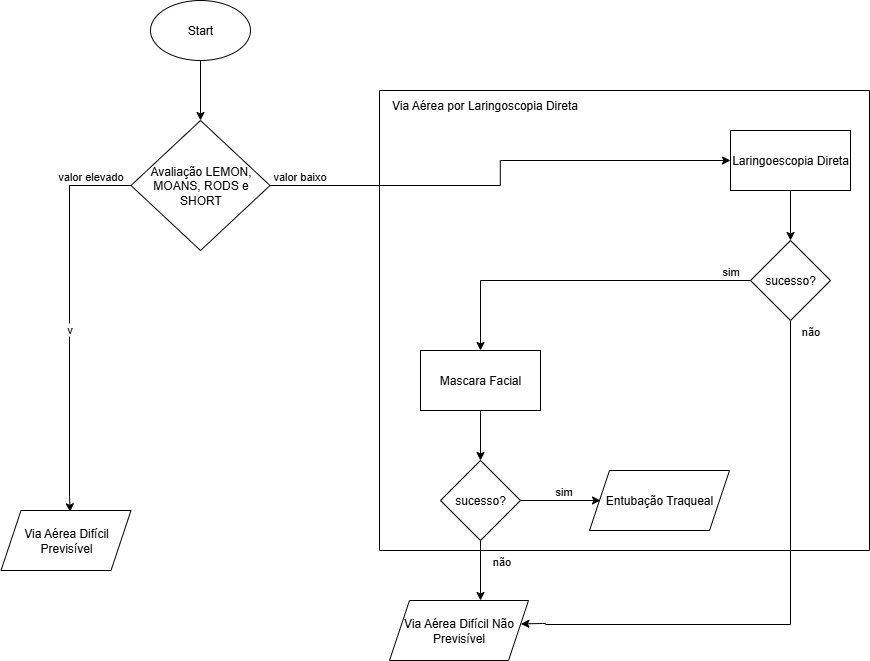

The diagram above was exported from draw.io. Its source (the exported page's mxGraphModel, read from the mxfile embedded in the PNG):
<mxGraphModel dx="1426" dy="777" grid="1" gridSize="10" guides="1" tooltips="1" connect="1" arrows="1" fold="1" page="1" pageScale="1" pageWidth="827" pageHeight="1169" math="0" shadow="0">
  <root>
    <mxCell id="0" />
    <mxCell id="1" parent="0" />
    <mxCell id="h98ne7AEvXB9VTSBGJm0-46" value="" style="edgeStyle=orthogonalEdgeStyle;rounded=0;orthogonalLoop=1;jettySize=auto;html=1;" edge="1" parent="1" source="h98ne7AEvXB9VTSBGJm0-47" target="h98ne7AEvXB9VTSBGJm0-62">
      <mxGeometry relative="1" as="geometry" />
    </mxCell>
    <mxCell id="h98ne7AEvXB9VTSBGJm0-47" value="Mascara Facial" style="rounded=0;whiteSpace=wrap;html=1;" vertex="1" parent="1">
      <mxGeometry x="1221" y="520" width="120" height="60" as="geometry" />
    </mxCell>
    <mxCell id="h98ne7AEvXB9VTSBGJm0-48" value="" style="edgeStyle=orthogonalEdgeStyle;rounded=0;orthogonalLoop=1;jettySize=auto;html=1;" edge="1" parent="1">
      <mxGeometry relative="1" as="geometry">
        <mxPoint x="591" y="550" as="sourcePoint" />
      </mxGeometry>
    </mxCell>
    <mxCell id="h98ne7AEvXB9VTSBGJm0-49" value="sucesso" style="edgeLabel;html=1;align=center;verticalAlign=middle;resizable=0;points=[];" vertex="1" connectable="0" parent="h98ne7AEvXB9VTSBGJm0-48">
      <mxGeometry x="-0.3134" y="-2" relative="1" as="geometry">
        <mxPoint x="7" y="-12" as="offset" />
      </mxGeometry>
    </mxCell>
    <mxCell id="h98ne7AEvXB9VTSBGJm0-50" value="" style="edgeStyle=orthogonalEdgeStyle;rounded=0;orthogonalLoop=1;jettySize=auto;html=1;" edge="1" parent="1">
      <mxGeometry relative="1" as="geometry">
        <mxPoint x="738.5" y="550" as="sourcePoint" />
      </mxGeometry>
    </mxCell>
    <mxCell id="h98ne7AEvXB9VTSBGJm0-51" value="sucesso" style="edgeLabel;html=1;align=center;verticalAlign=middle;resizable=0;points=[];" vertex="1" connectable="0" parent="h98ne7AEvXB9VTSBGJm0-50">
      <mxGeometry x="-0.0768" y="-2" relative="1" as="geometry">
        <mxPoint y="-12" as="offset" />
      </mxGeometry>
    </mxCell>
    <mxCell id="h98ne7AEvXB9VTSBGJm0-52" value="" style="edgeStyle=orthogonalEdgeStyle;rounded=0;orthogonalLoop=1;jettySize=auto;html=1;" edge="1" parent="1">
      <mxGeometry relative="1" as="geometry">
        <mxPoint x="881" y="550" as="sourcePoint" />
      </mxGeometry>
    </mxCell>
    <mxCell id="h98ne7AEvXB9VTSBGJm0-53" value="sucesso" style="edgeLabel;html=1;align=center;verticalAlign=middle;resizable=0;points=[];" vertex="1" connectable="0" parent="h98ne7AEvXB9VTSBGJm0-52">
      <mxGeometry x="-0.2189" y="1" relative="1" as="geometry">
        <mxPoint y="-9" as="offset" />
      </mxGeometry>
    </mxCell>
    <mxCell id="h98ne7AEvXB9VTSBGJm0-54" value="" style="edgeStyle=orthogonalEdgeStyle;rounded=0;orthogonalLoop=1;jettySize=auto;html=1;" edge="1" parent="1">
      <mxGeometry relative="1" as="geometry">
        <mxPoint x="1011" y="550" as="sourcePoint" />
      </mxGeometry>
    </mxCell>
    <mxCell id="h98ne7AEvXB9VTSBGJm0-55" value="sucesso" style="edgeLabel;html=1;align=center;verticalAlign=middle;resizable=0;points=[];" vertex="1" connectable="0" parent="h98ne7AEvXB9VTSBGJm0-54">
      <mxGeometry x="-0.6123" y="-1" relative="1" as="geometry">
        <mxPoint x="8" y="-11" as="offset" />
      </mxGeometry>
    </mxCell>
    <mxCell id="h98ne7AEvXB9VTSBGJm0-58" value="" style="edgeStyle=orthogonalEdgeStyle;rounded=0;orthogonalLoop=1;jettySize=auto;html=1;" edge="1" parent="1" source="h98ne7AEvXB9VTSBGJm0-62">
      <mxGeometry relative="1" as="geometry">
        <mxPoint x="1401" y="670" as="targetPoint" />
      </mxGeometry>
    </mxCell>
    <mxCell id="h98ne7AEvXB9VTSBGJm0-59" value="sim" style="edgeLabel;html=1;align=center;verticalAlign=middle;resizable=0;points=[];" vertex="1" connectable="0" parent="h98ne7AEvXB9VTSBGJm0-58">
      <mxGeometry x="0.0408" y="3" relative="1" as="geometry">
        <mxPoint y="-7" as="offset" />
      </mxGeometry>
    </mxCell>
    <mxCell id="h98ne7AEvXB9VTSBGJm0-60" style="edgeStyle=orthogonalEdgeStyle;rounded=0;orthogonalLoop=1;jettySize=auto;html=1;entryX=0.5;entryY=0;entryDx=0;entryDy=0;" edge="1" parent="1" source="h98ne7AEvXB9VTSBGJm0-62">
      <mxGeometry relative="1" as="geometry">
        <mxPoint x="1281" y="770" as="targetPoint" />
      </mxGeometry>
    </mxCell>
    <mxCell id="h98ne7AEvXB9VTSBGJm0-61" value="não" style="edgeLabel;html=1;align=center;verticalAlign=middle;resizable=0;points=[];" vertex="1" connectable="0" parent="h98ne7AEvXB9VTSBGJm0-60">
      <mxGeometry x="0.04" y="-2" relative="1" as="geometry">
        <mxPoint x="22" y="-11" as="offset" />
      </mxGeometry>
    </mxCell>
    <mxCell id="h98ne7AEvXB9VTSBGJm0-62" value="sucesso?" style="rhombus;whiteSpace=wrap;html=1;rounded=0;" vertex="1" parent="1">
      <mxGeometry x="1241" y="630" width="80" height="80" as="geometry" />
    </mxCell>
    <mxCell id="h98ne7AEvXB9VTSBGJm0-63" value="" style="edgeStyle=orthogonalEdgeStyle;rounded=0;orthogonalLoop=1;jettySize=auto;html=1;" edge="1" parent="1">
      <mxGeometry relative="1" as="geometry">
        <mxPoint x="592.5" y="202.5000000000001" as="sourcePoint" />
      </mxGeometry>
    </mxCell>
    <mxCell id="h98ne7AEvXB9VTSBGJm0-64" value="sucesso" style="edgeLabel;html=1;align=center;verticalAlign=middle;resizable=0;points=[];" vertex="1" connectable="0" parent="h98ne7AEvXB9VTSBGJm0-63">
      <mxGeometry x="0.0813" y="1" relative="1" as="geometry">
        <mxPoint x="-4" y="-9" as="offset" />
      </mxGeometry>
    </mxCell>
    <mxCell id="h98ne7AEvXB9VTSBGJm0-65" value="v" style="edgeStyle=orthogonalEdgeStyle;rounded=0;orthogonalLoop=1;jettySize=auto;html=1;entryX=0.532;entryY=0.022;entryDx=0;entryDy=0;exitX=0;exitY=0.5;exitDx=0;exitDy=0;entryPerimeter=0;" edge="1" parent="1" source="h98ne7AEvXB9VTSBGJm0-82" target="h98ne7AEvXB9VTSBGJm0-95">
      <mxGeometry x="0.0571" relative="1" as="geometry">
        <mxPoint x="492.5" y="202.4999999999999" as="sourcePoint" />
        <Array as="points">
          <mxPoint x="870" y="355" />
          <mxPoint x="870" y="666" />
          <mxPoint x="871" y="666" />
        </Array>
        <mxPoint as="offset" />
        <mxPoint x="782" y="810" as="targetPoint" />
      </mxGeometry>
    </mxCell>
    <mxCell id="h98ne7AEvXB9VTSBGJm0-66" value="valor elevado" style="edgeLabel;html=1;align=center;verticalAlign=middle;resizable=0;points=[];" vertex="1" connectable="0" parent="h98ne7AEvXB9VTSBGJm0-65">
      <mxGeometry x="-0.8914" y="2" relative="1" as="geometry">
        <mxPoint x="-20" y="-12" as="offset" />
      </mxGeometry>
    </mxCell>
    <mxCell id="h98ne7AEvXB9VTSBGJm0-67" value="" style="edgeStyle=orthogonalEdgeStyle;rounded=0;orthogonalLoop=1;jettySize=auto;html=1;" edge="1" parent="1">
      <mxGeometry relative="1" as="geometry">
        <mxPoint x="770" y="202.5000000000001" as="sourcePoint" />
      </mxGeometry>
    </mxCell>
    <mxCell id="h98ne7AEvXB9VTSBGJm0-68" value="sucesso" style="edgeLabel;html=1;align=center;verticalAlign=middle;resizable=0;points=[];" vertex="1" connectable="0" parent="h98ne7AEvXB9VTSBGJm0-67">
      <mxGeometry x="0.0634" y="4" relative="1" as="geometry">
        <mxPoint x="-6" y="-6" as="offset" />
      </mxGeometry>
    </mxCell>
    <mxCell id="h98ne7AEvXB9VTSBGJm0-69" value="" style="edgeStyle=orthogonalEdgeStyle;rounded=0;orthogonalLoop=1;jettySize=auto;html=1;" edge="1" parent="1">
      <mxGeometry relative="1" as="geometry">
        <mxPoint x="950" y="202.5000000000001" as="sourcePoint" />
      </mxGeometry>
    </mxCell>
    <mxCell id="h98ne7AEvXB9VTSBGJm0-70" value="sucesso" style="edgeLabel;html=1;align=center;verticalAlign=middle;resizable=0;points=[];" vertex="1" connectable="0" parent="h98ne7AEvXB9VTSBGJm0-69">
      <mxGeometry x="-0.1508" y="-3" relative="1" as="geometry">
        <mxPoint x="-2" y="-13" as="offset" />
      </mxGeometry>
    </mxCell>
    <mxCell id="h98ne7AEvXB9VTSBGJm0-71" value="" style="edgeStyle=orthogonalEdgeStyle;rounded=0;orthogonalLoop=1;jettySize=auto;html=1;" edge="1" parent="1">
      <mxGeometry relative="1" as="geometry">
        <mxPoint x="1140" y="202.5000000000001" as="sourcePoint" />
      </mxGeometry>
    </mxCell>
    <mxCell id="h98ne7AEvXB9VTSBGJm0-72" value="sucesso" style="edgeLabel;html=1;align=center;verticalAlign=middle;resizable=0;points=[];" vertex="1" connectable="0" parent="h98ne7AEvXB9VTSBGJm0-71">
      <mxGeometry x="-0.1375" y="1" relative="1" as="geometry">
        <mxPoint y="-9" as="offset" />
      </mxGeometry>
    </mxCell>
    <mxCell id="h98ne7AEvXB9VTSBGJm0-73" value="" style="edgeStyle=orthogonalEdgeStyle;rounded=0;orthogonalLoop=1;jettySize=auto;html=1;" edge="1" parent="1" source="h98ne7AEvXB9VTSBGJm0-74" target="h98ne7AEvXB9VTSBGJm0-79">
      <mxGeometry relative="1" as="geometry" />
    </mxCell>
    <mxCell id="h98ne7AEvXB9VTSBGJm0-74" value="Laringoescopia Direta" style="whiteSpace=wrap;html=1;rounded=0;" vertex="1" parent="1">
      <mxGeometry x="1531" y="300" width="120" height="60" as="geometry" />
    </mxCell>
    <mxCell id="h98ne7AEvXB9VTSBGJm0-75" style="edgeStyle=orthogonalEdgeStyle;rounded=0;orthogonalLoop=1;jettySize=auto;html=1;entryX=0.945;entryY=0.39;entryDx=0;entryDy=0;entryPerimeter=0;" edge="1" parent="1" source="h98ne7AEvXB9VTSBGJm0-79" target="h98ne7AEvXB9VTSBGJm0-94">
      <mxGeometry relative="1" as="geometry">
        <Array as="points">
          <mxPoint x="1591" y="794" />
          <mxPoint x="1346" y="794" />
          <mxPoint x="1346" y="793" />
          <mxPoint x="1343" y="793" />
        </Array>
        <mxPoint x="1341" y="805" as="targetPoint" />
      </mxGeometry>
    </mxCell>
    <mxCell id="h98ne7AEvXB9VTSBGJm0-76" value="não" style="edgeLabel;html=1;align=center;verticalAlign=middle;resizable=0;points=[];" vertex="1" connectable="0" parent="h98ne7AEvXB9VTSBGJm0-75">
      <mxGeometry x="-0.9109" y="-4" relative="1" as="geometry">
        <mxPoint x="23" y="-16" as="offset" />
      </mxGeometry>
    </mxCell>
    <mxCell id="h98ne7AEvXB9VTSBGJm0-102" style="edgeStyle=orthogonalEdgeStyle;rounded=0;orthogonalLoop=1;jettySize=auto;html=1;entryX=0.5;entryY=0;entryDx=0;entryDy=0;" edge="1" parent="1" source="h98ne7AEvXB9VTSBGJm0-79" target="h98ne7AEvXB9VTSBGJm0-47">
      <mxGeometry relative="1" as="geometry" />
    </mxCell>
    <mxCell id="h98ne7AEvXB9VTSBGJm0-103" value="sim" style="edgeLabel;html=1;align=center;verticalAlign=middle;resizable=0;points=[];" vertex="1" connectable="0" parent="h98ne7AEvXB9VTSBGJm0-102">
      <mxGeometry x="-0.8412" y="4" relative="1" as="geometry">
        <mxPoint x="6" y="-14" as="offset" />
      </mxGeometry>
    </mxCell>
    <mxCell id="h98ne7AEvXB9VTSBGJm0-79" value="sucesso?" style="rhombus;whiteSpace=wrap;html=1;rounded=0;" vertex="1" parent="1">
      <mxGeometry x="1551" y="410" width="80" height="80" as="geometry" />
    </mxCell>
    <mxCell id="h98ne7AEvXB9VTSBGJm0-82" value="Avaliação LEMON, MOANS, RODS e SHORT" style="rhombus;whiteSpace=wrap;html=1;" vertex="1" parent="1">
      <mxGeometry x="931.5" y="290" width="139" height="130" as="geometry" />
    </mxCell>
    <mxCell id="h98ne7AEvXB9VTSBGJm0-88" style="edgeStyle=orthogonalEdgeStyle;rounded=0;orthogonalLoop=1;jettySize=auto;html=1;" edge="1" parent="1" source="h98ne7AEvXB9VTSBGJm0-89" target="h98ne7AEvXB9VTSBGJm0-82">
      <mxGeometry relative="1" as="geometry" />
    </mxCell>
    <mxCell id="h98ne7AEvXB9VTSBGJm0-89" value="Start" style="ellipse;whiteSpace=wrap;html=1;" vertex="1" parent="1">
      <mxGeometry x="951" y="170" width="100" height="60" as="geometry" />
    </mxCell>
    <mxCell id="h98ne7AEvXB9VTSBGJm0-94" value="Via Aérea Difícil Não Previsível" style="shape=parallelogram;perimeter=parallelogramPerimeter;whiteSpace=wrap;html=1;fixedSize=1;" vertex="1" parent="1">
      <mxGeometry x="1190" y="770" width="139" height="60" as="geometry" />
    </mxCell>
    <mxCell id="h98ne7AEvXB9VTSBGJm0-95" value="Via Aérea Difícil Previsível" style="shape=parallelogram;perimeter=parallelogramPerimeter;whiteSpace=wrap;html=1;fixedSize=1;" vertex="1" parent="1">
      <mxGeometry x="801.5" y="680" width="130" height="60" as="geometry" />
    </mxCell>
    <mxCell id="h98ne7AEvXB9VTSBGJm0-96" value="Entubação Traqueal" style="shape=parallelogram;perimeter=parallelogramPerimeter;whiteSpace=wrap;html=1;fixedSize=1;" vertex="1" parent="1">
      <mxGeometry x="1390" y="640" width="140" height="60" as="geometry" />
    </mxCell>
    <mxCell id="h98ne7AEvXB9VTSBGJm0-98" value="" style="edgeStyle=orthogonalEdgeStyle;rounded=0;orthogonalLoop=1;jettySize=auto;html=1;" edge="1" parent="1" source="h98ne7AEvXB9VTSBGJm0-82" target="h98ne7AEvXB9VTSBGJm0-74">
      <mxGeometry relative="1" as="geometry">
        <mxPoint x="1041" y="330" as="sourcePoint" />
        <mxPoint x="1101" y="330" as="targetPoint" />
      </mxGeometry>
    </mxCell>
    <mxCell id="h98ne7AEvXB9VTSBGJm0-99" value="valor baixo" style="edgeLabel;html=1;align=center;verticalAlign=middle;resizable=0;points=[];" vertex="1" connectable="0" parent="h98ne7AEvXB9VTSBGJm0-98">
      <mxGeometry x="-0.8082" y="2" relative="1" as="geometry">
        <mxPoint x="-18" y="-8" as="offset" />
      </mxGeometry>
    </mxCell>
    <mxCell id="h98ne7AEvXB9VTSBGJm0-104" value="" style="swimlane;startSize=0;" vertex="1" parent="1">
      <mxGeometry x="1180" y="260" width="490" height="460" as="geometry" />
    </mxCell>
    <mxCell id="h98ne7AEvXB9VTSBGJm0-105" value="Via Aérea por Laringoscopia Direta" style="text;html=1;align=center;verticalAlign=middle;resizable=0;points=[];autosize=1;strokeColor=none;fillColor=none;" vertex="1" parent="h98ne7AEvXB9VTSBGJm0-104">
      <mxGeometry width="210" height="30" as="geometry" />
    </mxCell>
  </root>
</mxGraphModel>